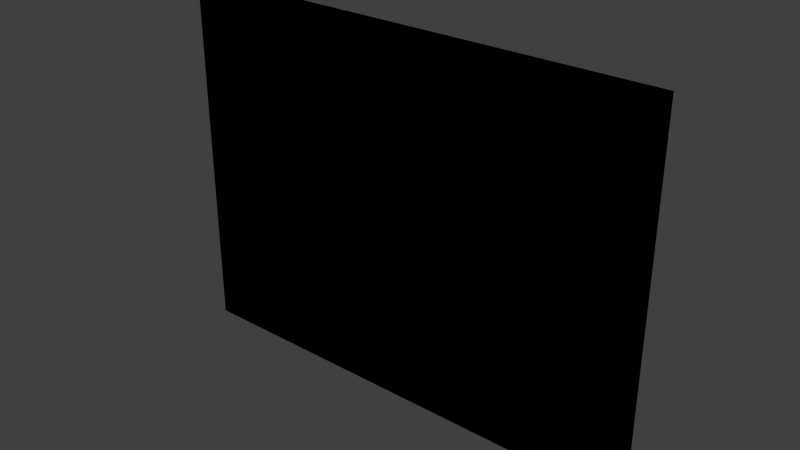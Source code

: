 # Source: painting64x48.blend  (saved by Blender 2.76.0; exported with 4.5.12 LTS)
import bpy
from mathutils import Matrix  # noqa: F401  (used for matrix-valued properties, if any)

bpy.ops.wm.read_factory_settings(use_empty=True)
scene = bpy.context.scene
scene.name = 'Scene'

# ---- collections
col_collection_1 = bpy.data.collections.new('Collection 1'); scene.collection.children.link(col_collection_1)

# ---- world
world_world = bpy.data.worlds.new('World'); scene.world = world_world
world_world.color = (0.05088, 0.05088, 0.05088)
world_world.use_sun_shadow = False
world_world.sun_shadow_jitter_overblur = 0.0
world_world.cycles.sampling_method = 'MANUAL'
world_world.cycles.sample_map_resolution = 256

# ---- meshes
me_cube_003 = bpy.data.meshes.new('Cube.003')
me_cube_003.from_pydata([(-1.0, -1.0, -1.0), (-1.0, -1.0, 1.0), (-1.0, 1.0, -1.0), (-1.0, 1.0, 1.0), (1.0, -1.0, -1.0), (1.0, -1.0, 1.0), (1.0, 1.0, -1.0), (1.0, 1.0, 1.0)], [], [(1, 0, 2, 3), (7, 6, 4, 5), (5, 4, 0, 1), (0, 4, 6, 2), (5, 1, 3, 7)])
_uv = me_cube_003.uv_layers.new(name='UVMap')
_uv.uv.foreach_set('vector', [0.7539, 1.0, 0.7539, 0.8125, 0.75, 0.8125, 0.75, 1.0, 0.7539, 1.0, 0.7539, 0.8125, 0.75, 0.8125, 0.75, 1.0, 1.0, 1.0, 1.0, 0.8125, 0.75, 0.8125, 0.75, 1.0, 1.0, 0.9961, 0.75, 0.9961, 0.75, 1.0, 1.0, 1.0, 1.0, 0.9961, 0.75, 0.9961, 0.75, 1.0, 1.0, 1.0])
me_cube_003.use_remesh_preserve_volume = False
me_cube_003.use_remesh_preserve_attributes = False
me_cube_003.use_mirror_vertex_groups = False
me_cube_003.update()
me_cube_002 = bpy.data.meshes.new('Cube.002')
me_cube_002.from_pydata([(-1.0, 1.0, -1.0), (-1.0, 1.0, 1.0), (1.0, 1.0, -1.0), (1.0, 1.0, 1.0)], [], [(1, 3, 2, 0)])
_uv = me_cube_002.uv_layers.new(name='UVMap')
_uv.uv.foreach_set('vector', [1.0, 0.5625, 0.75, 0.5625, 0.75, 0.375, 1.0, 0.375])
me_cube_002.use_remesh_preserve_volume = False
me_cube_002.use_remesh_preserve_attributes = False
me_cube_002.use_mirror_vertex_groups = False
me_cube_002.update()
me_cube_001 = bpy.data.meshes.new('Cube.001')
me_cube_001.from_pydata([(-1.0, 1.0, -1.0), (-1.0, 1.0, 1.0), (1.0, 1.0, -1.0), (1.0, 1.0, 1.0)], [], [(1, 3, 2, 0)])
_uv = me_cube_001.uv_layers.new(name='UVMap')
_uv.uv.foreach_set('vector', [1.0, 0.75, 0.75, 0.75, 0.75, 0.5625, 1.0, 0.5625])
me_cube_001.use_remesh_preserve_volume = False
me_cube_001.use_remesh_preserve_attributes = False
me_cube_001.use_mirror_vertex_groups = False
me_cube_001.update()
me_cube = bpy.data.meshes.new('Cube')
me_cube.from_pydata([(-1.0, -1.0, -1.0), (-1.0, -1.0, 1.0), (-1.0, 1.0, -1.0), (-1.0, 1.0, 1.0), (1.0, -1.0, -1.0), (1.0, -1.0, 1.0), (1.0, 1.0, -1.0), (1.0, 1.0, 1.0)], [], [(1, 3, 2, 0), (7, 5, 4, 6), (5, 1, 0, 4), (0, 2, 6, 4), (5, 7, 3, 1)])
_uv = me_cube.uv_layers.new(name='UVMap')
_uv.uv.foreach_set('vector', [0.7539, 1.0, 0.75, 1.0, 0.75, 0.8125, 0.7539, 0.8125, 0.7539, 1.0, 0.75, 1.0, 0.75, 0.8125, 0.7539, 0.8125, 1.0, 1.0, 0.75, 1.0, 0.75, 0.8125, 1.0, 0.8125, 1.0, 0.9961, 1.0, 1.0, 0.75, 1.0, 0.75, 0.9961, 1.0, 0.9961, 1.0, 1.0, 0.75, 1.0, 0.75, 0.9961])
me_cube.use_remesh_preserve_volume = False
me_cube.use_remesh_preserve_attributes = False
me_cube.use_mirror_vertex_groups = False
me_cube.update()

# ---- objects
ob_frame11 = bpy.data.objects.new('frame11', me_cube_003)
ob_painting2 = bpy.data.objects.new('painting2', me_cube_002)
ob_painting1 = bpy.data.objects.new('painting1', me_cube_001)
ob_frame1 = bpy.data.objects.new('frame1', me_cube)

# ---- transforms, parenting, visibility, modifiers, constraints
ob_frame11.location = (-0.4987, -0.4639, 0.00424)
ob_frame11.scale = (1.986, 0.03102, 1.489)
ob_frame11.lineart.crease_threshold = 0.0
ob_painting2.location = (-0.4987, -0.4639, 0.00424)
ob_painting2.scale = (1.986, 0.03102, 1.489)
ob_painting2.lineart.crease_threshold = 0.0
ob_painting1.location = (-0.4987, -0.4639, 0.00424)
ob_painting1.scale = (1.986, 0.03102, 1.489)
ob_painting1.lineart.crease_threshold = 0.0
ob_frame1.location = (-0.4987, -0.4639, 0.00424)
ob_frame1.scale = (1.986, 0.03102, 1.489)
ob_frame1.lineart.crease_threshold = 0.0

# ---- collection membership
col_collection_1.objects.link(ob_frame11)
col_collection_1.objects.link(ob_painting2)
col_collection_1.objects.link(ob_painting1)
col_collection_1.objects.link(ob_frame1)

# ---- scene / render settings (as saved in the file)
scene.frame_start = 1; scene.frame_end = 250; scene.frame_set(0)
scene.render.engine = 'BLENDER_EEVEE_NEXT'
scene.render.resolution_percentage = 50
scene.render.dither_intensity = 0.0
scene.render.film_transparent = True
scene.cycles.use_denoising = False
scene.cycles.samples = 10
scene.cycles.sampling_pattern = 'TABULATED_SOBOL'
scene.cycles.light_sampling_threshold = 0.0
scene.cycles.use_adaptive_sampling = False
scene.cycles.use_light_tree = False
scene.cycles.blur_glossy = 0.0
scene.cycles.pixel_filter_type = 'GAUSSIAN'
scene.cycles.sample_clamp_indirect = 0.0
scene.view_settings.view_transform = 'Standard'
bpy.context.view_layer.update()

# ---- added for rendering (the .blend has no active camera and no usable light): camera, sun
cam_auto = bpy.data.cameras.new('AutoCamera')
cam_auto.lens = 50.0
cam_auto.sensor_width = 36.0
cam_auto.clip_end = 1000.0
ob_auto_camera = bpy.data.objects.new('AutoCamera', cam_auto)
scene.collection.objects.link(ob_auto_camera)
ob_auto_camera.location = (4.09443, -5.97558, 3.67871)
ob_auto_camera.rotation_euler = (1.09748, -7.21219e-08, 0.694738)
scene.camera = ob_auto_camera
light_auto_sun = bpy.data.lights.new('AutoSun', 'SUN')
light_auto_sun.energy = 3.0
light_auto_sun.angle = 0.0523599
ob_auto_sun = bpy.data.objects.new('AutoSun', light_auto_sun)
scene.collection.objects.link(ob_auto_sun)
ob_auto_sun.rotation_euler = (0.872665, 0.174533, 0.523599)
bpy.context.view_layer.update()
